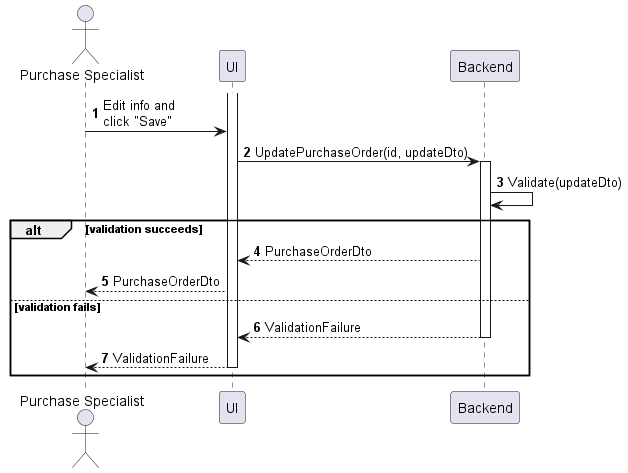

The diagram above was rendered by PlantUML. Its source (embedded in the PNG):
@startuml purchase-order-update
autonumber

actor "Purchase Specialist" as a
participant UI as f
participant Backend as b

activate f
a -> f : Edit info and\nclick "Save"
f -> b : UpdatePurchaseOrder(id, updateDto)
activate b
b -> b : Validate(updateDto)

alt validation succeeds
    b --> f : PurchaseOrderDto
    f --> a : PurchaseOrderDto
else validation fails
    return ValidationFailure
    f --> a : ValidationFailure
    deactivate f
end
@enduml